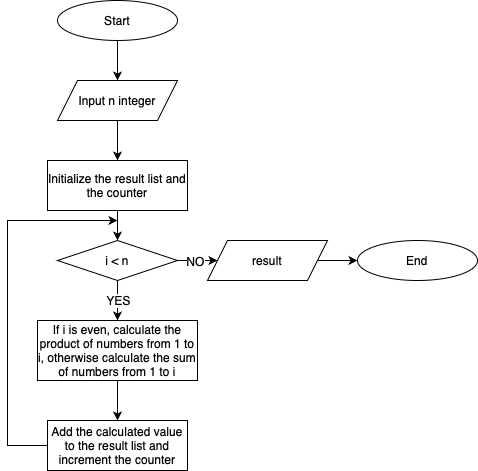

The diagram above was exported from draw.io. Its source (the exported page's mxGraphModel, read from the mxfile embedded in the PNG):
<mxGraphModel dx="989" dy="570" grid="1" gridSize="10" guides="1" tooltips="1" connect="1" arrows="1" fold="1" page="1" pageScale="1" pageWidth="827" pageHeight="1169" background="#ffffff" math="0" shadow="0">
  <root>
    <mxCell id="0" />
    <mxCell id="1" parent="0" />
    <mxCell id="6OEK3HkwsZAHeZwyoHTl-1" value="Start" style="ellipse;whiteSpace=wrap;html=1;" vertex="1" parent="1">
      <mxGeometry x="360" y="80" width="120" height="40" as="geometry" />
    </mxCell>
    <mxCell id="6OEK3HkwsZAHeZwyoHTl-2" value="Input n integer" style="shape=parallelogram;perimeter=parallelogramPerimeter;whiteSpace=wrap;html=1;fixedSize=1;size=20;" vertex="1" parent="1">
      <mxGeometry x="360" y="160" width="120" height="40" as="geometry" />
    </mxCell>
    <mxCell id="6OEK3HkwsZAHeZwyoHTl-5" value="" style="endArrow=classic;html=1;rounded=0;exitX=0.5;exitY=1;exitDx=0;exitDy=0;" edge="1" parent="1" source="6OEK3HkwsZAHeZwyoHTl-1" target="6OEK3HkwsZAHeZwyoHTl-2">
      <mxGeometry width="50" height="50" relative="1" as="geometry">
        <mxPoint x="340" y="360" as="sourcePoint" />
        <mxPoint x="390" y="310" as="targetPoint" />
      </mxGeometry>
    </mxCell>
    <mxCell id="6OEK3HkwsZAHeZwyoHTl-6" value="" style="endArrow=classic;html=1;rounded=0;exitX=0.5;exitY=1;exitDx=0;exitDy=0;entryX=0.5;entryY=0;entryDx=0;entryDy=0;" edge="1" parent="1" source="6OEK3HkwsZAHeZwyoHTl-2" target="6OEK3HkwsZAHeZwyoHTl-57">
      <mxGeometry width="50" height="50" relative="1" as="geometry">
        <mxPoint x="430" y="130" as="sourcePoint" />
        <mxPoint x="420" y="240" as="targetPoint" />
      </mxGeometry>
    </mxCell>
    <mxCell id="6OEK3HkwsZAHeZwyoHTl-7" value="i &amp;lt; n" style="rhombus;whiteSpace=wrap;html=1;" vertex="1" parent="1">
      <mxGeometry x="360" y="320" width="120" height="40" as="geometry" />
    </mxCell>
    <mxCell id="6OEK3HkwsZAHeZwyoHTl-9" value="result" style="shape=parallelogram;perimeter=parallelogramPerimeter;whiteSpace=wrap;html=1;fixedSize=1;size=20;" vertex="1" parent="1">
      <mxGeometry x="510" y="320" width="120" height="40" as="geometry" />
    </mxCell>
    <mxCell id="6OEK3HkwsZAHeZwyoHTl-10" value="" style="endArrow=classic;html=1;rounded=0;entryX=0;entryY=0.5;entryDx=0;entryDy=0;exitX=1;exitY=0.5;exitDx=0;exitDy=0;startSize=6;strokeColor=default;" edge="1" parent="1" source="6OEK3HkwsZAHeZwyoHTl-7" target="6OEK3HkwsZAHeZwyoHTl-9">
      <mxGeometry width="50" height="50" relative="1" as="geometry">
        <mxPoint x="430" y="290" as="sourcePoint" />
        <mxPoint x="430" y="330" as="targetPoint" />
      </mxGeometry>
    </mxCell>
    <mxCell id="6OEK3HkwsZAHeZwyoHTl-13" value="&lt;font style=&quot;font-size: 12px;&quot;&gt;NO&lt;/font&gt;" style="edgeLabel;html=1;align=center;verticalAlign=middle;resizable=0;points=[];" vertex="1" connectable="0" parent="6OEK3HkwsZAHeZwyoHTl-10">
      <mxGeometry x="0.0469" y="-2" relative="1" as="geometry">
        <mxPoint x="-4" y="-2" as="offset" />
      </mxGeometry>
    </mxCell>
    <mxCell id="6OEK3HkwsZAHeZwyoHTl-11" value="End" style="ellipse;whiteSpace=wrap;html=1;" vertex="1" parent="1">
      <mxGeometry x="660" y="320" width="120" height="40" as="geometry" />
    </mxCell>
    <mxCell id="6OEK3HkwsZAHeZwyoHTl-12" value="" style="endArrow=classic;html=1;rounded=0;entryX=0;entryY=0.5;entryDx=0;entryDy=0;exitX=1;exitY=0.5;exitDx=0;exitDy=0;" edge="1" parent="1" source="6OEK3HkwsZAHeZwyoHTl-9" target="6OEK3HkwsZAHeZwyoHTl-11">
      <mxGeometry width="50" height="50" relative="1" as="geometry">
        <mxPoint x="430" y="290" as="sourcePoint" />
        <mxPoint x="430" y="330" as="targetPoint" />
      </mxGeometry>
    </mxCell>
    <mxCell id="6OEK3HkwsZAHeZwyoHTl-14" value="" style="endArrow=classic;html=1;rounded=0;exitX=0.5;exitY=1;exitDx=0;exitDy=0;startSize=6;strokeColor=default;entryX=0.5;entryY=0;entryDx=0;entryDy=0;" edge="1" parent="1" source="6OEK3HkwsZAHeZwyoHTl-7">
      <mxGeometry width="50" height="50" relative="1" as="geometry">
        <mxPoint x="490" y="350" as="sourcePoint" />
        <mxPoint x="420" y="400" as="targetPoint" />
      </mxGeometry>
    </mxCell>
    <mxCell id="6OEK3HkwsZAHeZwyoHTl-15" value="&lt;font style=&quot;font-size: 12px;&quot;&gt;YES&lt;/font&gt;" style="edgeLabel;html=1;align=center;verticalAlign=middle;resizable=0;points=[];" vertex="1" connectable="0" parent="6OEK3HkwsZAHeZwyoHTl-14">
      <mxGeometry x="0.0469" y="-2" relative="1" as="geometry">
        <mxPoint x="2" y="-2" as="offset" />
      </mxGeometry>
    </mxCell>
    <mxCell id="6OEK3HkwsZAHeZwyoHTl-20" value="&lt;span style=&quot;text-align: start;&quot;&gt;&lt;font style=&quot;font-size: 12px;&quot;&gt;If i is even, calculate the product of numbers from 1 to i, otherwise calculate the sum of numbers from 1 to i&lt;/font&gt;&lt;/span&gt;" style="rounded=0;whiteSpace=wrap;html=1;" vertex="1" parent="1">
      <mxGeometry x="340" y="400" width="160" height="60" as="geometry" />
    </mxCell>
    <mxCell id="6OEK3HkwsZAHeZwyoHTl-57" value="&lt;span style=&quot;text-align: start;&quot;&gt;Initialize the result list and the counter&lt;/span&gt;" style="rounded=0;whiteSpace=wrap;html=1;" vertex="1" parent="1">
      <mxGeometry x="350" y="240" width="140" height="50" as="geometry" />
    </mxCell>
    <mxCell id="6OEK3HkwsZAHeZwyoHTl-59" value="" style="endArrow=classic;html=1;rounded=0;exitX=0.5;exitY=1;exitDx=0;exitDy=0;entryX=0.5;entryY=0;entryDx=0;entryDy=0;" edge="1" parent="1" source="6OEK3HkwsZAHeZwyoHTl-57" target="6OEK3HkwsZAHeZwyoHTl-7">
      <mxGeometry width="50" height="50" relative="1" as="geometry">
        <mxPoint x="430" y="210" as="sourcePoint" />
        <mxPoint x="430" y="250" as="targetPoint" />
      </mxGeometry>
    </mxCell>
    <mxCell id="6OEK3HkwsZAHeZwyoHTl-61" value="&lt;span style=&quot;text-align: start;&quot;&gt;Add the calculated value to the result list and increment the counter&lt;/span&gt;" style="rounded=0;whiteSpace=wrap;html=1;" vertex="1" parent="1">
      <mxGeometry x="350" y="500" width="140" height="50" as="geometry" />
    </mxCell>
    <mxCell id="6OEK3HkwsZAHeZwyoHTl-62" value="" style="endArrow=classic;html=1;rounded=0;entryX=0.5;entryY=0;entryDx=0;entryDy=0;" edge="1" parent="1" target="6OEK3HkwsZAHeZwyoHTl-61">
      <mxGeometry width="50" height="50" relative="1" as="geometry">
        <mxPoint x="420" y="460" as="sourcePoint" />
        <mxPoint x="430" y="330" as="targetPoint" />
      </mxGeometry>
    </mxCell>
    <mxCell id="6OEK3HkwsZAHeZwyoHTl-63" value="" style="endArrow=classic;html=1;rounded=0;exitX=0;exitY=0.5;exitDx=0;exitDy=0;" edge="1" parent="1" source="6OEK3HkwsZAHeZwyoHTl-61">
      <mxGeometry width="50" height="50" relative="1" as="geometry">
        <mxPoint x="430" y="470" as="sourcePoint" />
        <mxPoint x="420" y="300" as="targetPoint" />
        <Array as="points">
          <mxPoint x="310" y="525" />
          <mxPoint x="310" y="300" />
        </Array>
      </mxGeometry>
    </mxCell>
  </root>
</mxGraphModel>